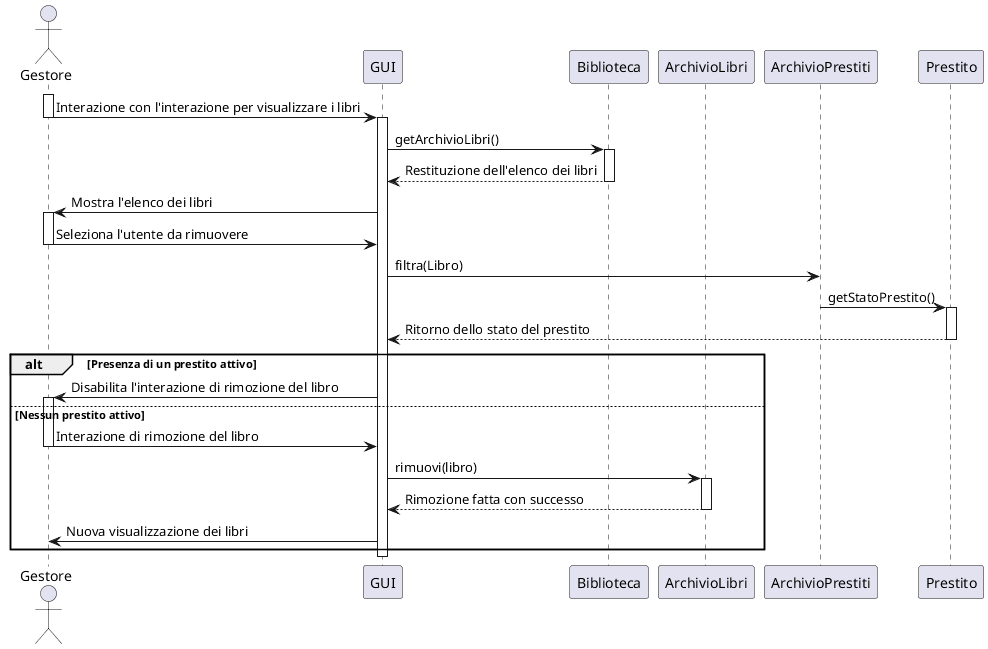

The diagram above was rendered by PlantUML. Its source (embedded in the PNG):
@startuml
actor Gestore as G
participant "GUI" as UI
participant "Biblioteca" as B
participant "ArchivioLibri" as AL
participant "ArchivioPrestiti" as AP
participant "Prestito" as P

' ----- Inizio -----
activate G
G -> UI : Interazione con l'interazione per visualizzare i libri
deactivate G
activate UI
UI -> B : getArchivioLibri()
activate B

B --> UI : Restituzione dell'elenco dei libri
deactivate B
UI -> G : Mostra l'elenco dei libri
activate G
G -> UI : Seleziona l'utente da rimuovere
deactivate G

'-- ottieni prestito --
UI -> AP : filtra(Libro)
AP -> P : getStatoPrestito()
activate P
P --> UI : Ritorno dello stato del prestito
deactivate P


' ---- Flusso alternativo -----
alt Presenza di un prestito attivo
    UI -> G : Disabilita l'interazione di rimozione del libro

else Nessun prestito attivo
    activate G
    G -> UI : Interazione di rimozione del libro
    deactivate G
    UI -> AL : rimuovi(libro)
    activate AL
    AL --> UI : Rimozione fatta con successo
    deactivate AL 
    UI -> G : Nuova visualizzazione dei libri

end

deactivate UI

@enduml